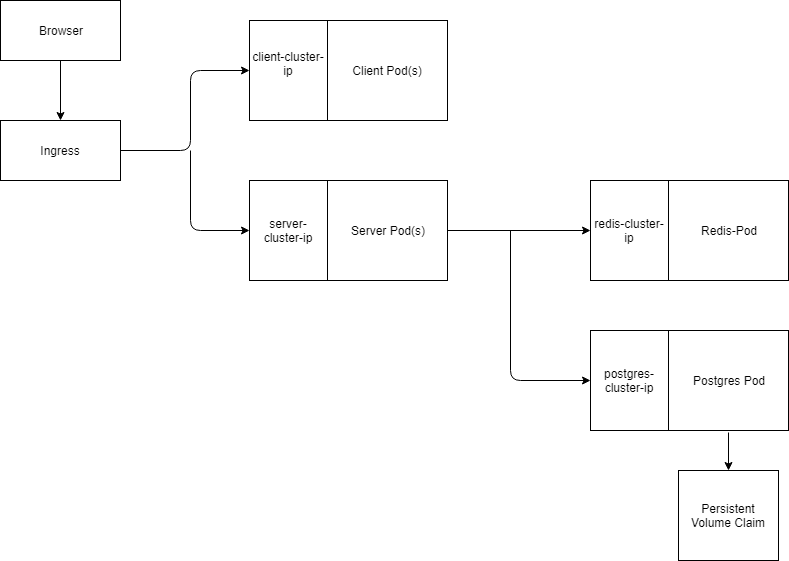

The diagram above was exported from draw.io. Its source (the exported page's mxGraphModel, read from the mxfile embedded in the PNG):
<mxGraphModel dx="1331" dy="474" grid="1" gridSize="10" guides="1" tooltips="1" connect="1" arrows="1" fold="1" page="1" pageScale="1" pageWidth="850" pageHeight="1100" math="0" shadow="0">
  <root>
    <mxCell id="0" />
    <mxCell id="1" parent="0" />
    <mxCell id="BwW710ggdHKSyI2OoV_u-1" value="Browser" style="rounded=0;whiteSpace=wrap;html=1;" vertex="1" parent="1">
      <mxGeometry x="20" y="160" width="120" height="60" as="geometry" />
    </mxCell>
    <mxCell id="BwW710ggdHKSyI2OoV_u-3" value="Ingress" style="rounded=0;whiteSpace=wrap;html=1;" vertex="1" parent="1">
      <mxGeometry x="20" y="280" width="120" height="60" as="geometry" />
    </mxCell>
    <mxCell id="BwW710ggdHKSyI2OoV_u-4" value="client-cluster-ip&lt;br&gt;&lt;br&gt;" style="rounded=0;whiteSpace=wrap;html=1;" vertex="1" parent="1">
      <mxGeometry x="269" y="180" width="78" height="100" as="geometry" />
    </mxCell>
    <mxCell id="BwW710ggdHKSyI2OoV_u-5" value="Client Pod(s)" style="rounded=0;whiteSpace=wrap;html=1;" vertex="1" parent="1">
      <mxGeometry x="347" y="180" width="120" height="100" as="geometry" />
    </mxCell>
    <mxCell id="BwW710ggdHKSyI2OoV_u-7" value="server-cluster-ip&lt;br&gt;" style="rounded=0;whiteSpace=wrap;html=1;" vertex="1" parent="1">
      <mxGeometry x="269" y="340" width="78" height="100" as="geometry" />
    </mxCell>
    <mxCell id="BwW710ggdHKSyI2OoV_u-8" value="Server Pod(s)" style="rounded=0;whiteSpace=wrap;html=1;" vertex="1" parent="1">
      <mxGeometry x="347" y="340" width="120" height="100" as="geometry" />
    </mxCell>
    <mxCell id="BwW710ggdHKSyI2OoV_u-11" value="postgres-cluster-ip&lt;br&gt;" style="rounded=0;whiteSpace=wrap;html=1;" vertex="1" parent="1">
      <mxGeometry x="610" y="490" width="78" height="100" as="geometry" />
    </mxCell>
    <mxCell id="BwW710ggdHKSyI2OoV_u-12" value="Postgres Pod" style="rounded=0;whiteSpace=wrap;html=1;" vertex="1" parent="1">
      <mxGeometry x="688" y="490" width="120" height="100" as="geometry" />
    </mxCell>
    <mxCell id="BwW710ggdHKSyI2OoV_u-13" value="Persistent Volume Claim" style="rounded=0;whiteSpace=wrap;html=1;" vertex="1" parent="1">
      <mxGeometry x="698" y="630" width="100" height="90" as="geometry" />
    </mxCell>
    <mxCell id="BwW710ggdHKSyI2OoV_u-15" value="redis-cluster-ip&lt;br&gt;" style="rounded=0;whiteSpace=wrap;html=1;" vertex="1" parent="1">
      <mxGeometry x="610" y="340" width="78" height="100" as="geometry" />
    </mxCell>
    <mxCell id="BwW710ggdHKSyI2OoV_u-16" value="Redis-Pod" style="rounded=0;whiteSpace=wrap;html=1;" vertex="1" parent="1">
      <mxGeometry x="688" y="340" width="120" height="100" as="geometry" />
    </mxCell>
    <mxCell id="BwW710ggdHKSyI2OoV_u-17" value="" style="endArrow=classic;html=1;exitX=0.5;exitY=1;exitDx=0;exitDy=0;entryX=0.5;entryY=0;entryDx=0;entryDy=0;" edge="1" parent="1" source="BwW710ggdHKSyI2OoV_u-1" target="BwW710ggdHKSyI2OoV_u-3">
      <mxGeometry width="50" height="50" relative="1" as="geometry">
        <mxPoint x="130" y="460" as="sourcePoint" />
        <mxPoint x="180" y="410" as="targetPoint" />
      </mxGeometry>
    </mxCell>
    <mxCell id="BwW710ggdHKSyI2OoV_u-18" value="" style="endArrow=classic;html=1;exitX=1;exitY=0.5;exitDx=0;exitDy=0;entryX=0;entryY=0.5;entryDx=0;entryDy=0;" edge="1" parent="1" source="BwW710ggdHKSyI2OoV_u-3" target="BwW710ggdHKSyI2OoV_u-4">
      <mxGeometry width="50" height="50" relative="1" as="geometry">
        <mxPoint x="150" y="310" as="sourcePoint" />
        <mxPoint x="200" y="260" as="targetPoint" />
        <Array as="points">
          <mxPoint x="210" y="310" />
          <mxPoint x="210" y="230" />
        </Array>
      </mxGeometry>
    </mxCell>
    <mxCell id="BwW710ggdHKSyI2OoV_u-19" value="" style="endArrow=classic;html=1;entryX=0;entryY=0.5;entryDx=0;entryDy=0;" edge="1" parent="1" target="BwW710ggdHKSyI2OoV_u-7">
      <mxGeometry width="50" height="50" relative="1" as="geometry">
        <mxPoint x="210" y="310" as="sourcePoint" />
        <mxPoint x="230" y="415" as="targetPoint" />
        <Array as="points">
          <mxPoint x="210" y="390" />
        </Array>
      </mxGeometry>
    </mxCell>
    <mxCell id="BwW710ggdHKSyI2OoV_u-20" value="" style="endArrow=classic;html=1;exitX=1;exitY=0.5;exitDx=0;exitDy=0;entryX=0;entryY=0.5;entryDx=0;entryDy=0;" edge="1" parent="1" source="BwW710ggdHKSyI2OoV_u-8" target="BwW710ggdHKSyI2OoV_u-15">
      <mxGeometry width="50" height="50" relative="1" as="geometry">
        <mxPoint x="510" y="240" as="sourcePoint" />
        <mxPoint x="560" y="190" as="targetPoint" />
      </mxGeometry>
    </mxCell>
    <mxCell id="BwW710ggdHKSyI2OoV_u-21" value="" style="endArrow=classic;html=1;entryX=0;entryY=0.5;entryDx=0;entryDy=0;" edge="1" parent="1" target="BwW710ggdHKSyI2OoV_u-11">
      <mxGeometry width="50" height="50" relative="1" as="geometry">
        <mxPoint x="530" y="390" as="sourcePoint" />
        <mxPoint x="570" y="450" as="targetPoint" />
        <Array as="points">
          <mxPoint x="530" y="540" />
        </Array>
      </mxGeometry>
    </mxCell>
    <mxCell id="BwW710ggdHKSyI2OoV_u-23" value="" style="endArrow=classic;html=1;entryX=0.5;entryY=0;entryDx=0;entryDy=0;" edge="1" parent="1" target="BwW710ggdHKSyI2OoV_u-13">
      <mxGeometry width="50" height="50" relative="1" as="geometry">
        <mxPoint x="748" y="592" as="sourcePoint" />
        <mxPoint x="70" y="740" as="targetPoint" />
      </mxGeometry>
    </mxCell>
  </root>
</mxGraphModel>